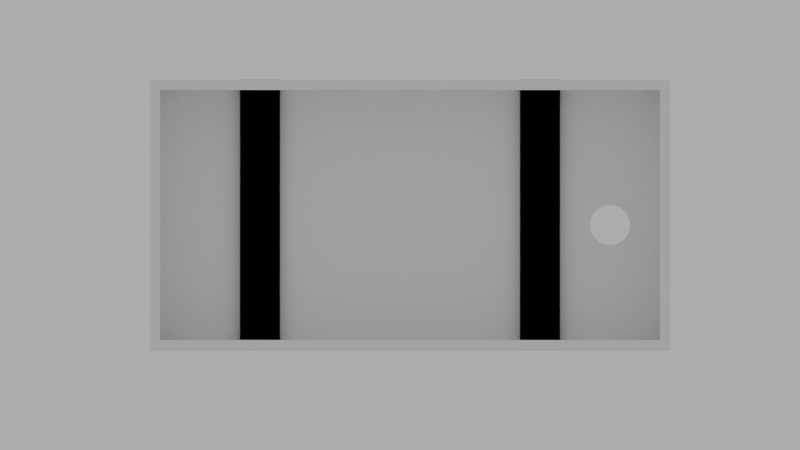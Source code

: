 # Source: kinetic-pw-case-v3.1.1.blend  (saved by Blender 4.1.24; exported with 4.5.12 LTS)
import bpy
from mathutils import Matrix  # noqa: F401  (used for matrix-valued properties, if any)

bpy.ops.wm.read_factory_settings(use_empty=True)
scene = bpy.context.scene
scene.name = 'Scene'

# ---- collections
col_collection = bpy.data.collections.new('Collection'); scene.collection.children.link(col_collection)

# ---- world
world_world = bpy.data.worlds.new('World'); scene.world = world_world
world_world.use_nodes = True; world_world.node_tree.nodes.clear()
_N = world_world.node_tree.nodes; _L = world_world.node_tree.links
n0 = _N.new('ShaderNodeOutputWorld'); n0.name = 'World Output'; n0.location = (300, 300)
n1 = _N.new('ShaderNodeBackground'); n1.name = 'Background'; n1.location = (10, 300)
n1.inputs[0].default_value = (0.5325, 0.5325, 0.5325, 1.0)
_L.new(n1.outputs[0], n0.inputs[0])
n0.is_active_output = True
world_world.color = (0.05088, 0.05088, 0.05088)
world_world.use_sun_shadow = False
world_world.sun_shadow_jitter_overblur = 0.0

# ---- cameras
cam_camera = bpy.data.cameras.new('Camera')
cam_camera.type = 'ORTHO'
cam_camera.lens = 155.0
cam_camera.ortho_scale = 80.0

# ---- meshes
me_cube_001 = bpy.data.meshes.new('Cube.001')
me_cube_001.from_pydata([(0.92, -0.48, 3.0), (-1.16, -1.0, -1.0), (-1.16, -1.0, 1.0), (0.92, -0.64, 3.0), (-1.16, 1.08, -1.0), (-1.16, 1.08, 1.0), (0.92, 0.48, 3.0), (1.0, -1.0, -1.0), (0.92, 0.64, 3.0), (1.0, -1.0, 1.0), (0.92, 0.4994, 2.514), (1.0, 1.08, -1.0), (1.0, 1.08, 1.0), (0.92, 1.04, 1.0), (-1.08, 1.04, 1.0), (0.92, -0.51, 2.2), (0.92, 0.6206, 2.514), (-1.08, -0.96, 1.0), (0.92, -0.96, 1.0), (-1.16, -1.0, 15.0), (-1.16, 1.08, 15.0), (1.0, 1.08, 15.0), (0.92, -0.61, 2.2), (1.0, -1.0, 15.0), (-1.08, 1.04, 15.0), (0.92, 1.04, 15.0), (0.92, -0.96, 15.0), (-1.08, -0.96, 15.0), (-1.08, 1.037, -0.6033), (0.8766, 1.037, -0.6033), (0.8766, -0.9566, -0.6033), (-1.08, -0.9566, -0.6033), (-1.154, 1.08, -4.997), (-1.154, -1.0, -4.997), (1.006, 1.08, -4.997), (1.006, -1.0, -4.997), (0.8823, 1.037, -4.601), (-1.074, 1.037, -4.601), (-1.074, -0.9566, -4.601), (0.8823, -0.9566, -4.601), (-0.16, 0.84, -0.6033), (-0.1569, 0.8244, -0.6033), (-0.1569, 0.8556, -0.6033), (-0.133, 0.7956, -0.6033), (-0.133, 0.8844, -0.6033), (-0.1478, 0.8094, -0.6033), (-0.1478, 0.8706, -0.6033), (-0.1131, 0.7834, -0.6033), (-0.1131, 0.8966, -0.6033), (-0.08889, 0.7735, -0.6033), (-0.08889, 0.9065, -0.6033), (-0.06123, 0.7661, -0.6033), (-0.06123, 0.9139, -0.6033), (-0.03121, 0.7615, -0.6033), (-0.03121, 0.9185, -0.6033), (0.03121, 0.7615, -0.6033), (0.03121, 0.9185, -0.6033), (0.1131, 0.7834, -0.6033), (0.1131, 0.8966, -0.6033), (0.08889, 0.7735, -0.6033), (0.08889, 0.9065, -0.6033), (0.06123, 0.7661, -0.6033), (0.06123, 0.9139, -0.6033), (0.133, 0.7956, -0.6033), (0.133, 0.8844, -0.6033), (0.16, 0.84, -0.6033), (0.1569, 0.8244, -0.6033), (0.1569, 0.8556, -0.6033), (0.1478, 0.8094, -0.6033), (0.1478, 0.8706, -0.6033), (0.0, 0.92, -0.6033), (0.0, 0.76, -0.6033), (-0.16, 0.84, 1.0), (-0.1569, 0.8244, 1.0), (-0.1569, 0.8556, 1.0), (-0.133, 0.7956, 1.0), (-0.1478, 0.8706, 1.0), (-0.1478, 0.8094, 1.0), (-0.133, 0.8844, 1.0), (-0.1131, 0.7834, 1.0), (-0.1131, 0.8966, 1.0), (-0.08889, 0.9065, 1.0), (-0.08889, 0.7735, 1.0), (-0.06123, 0.9139, 1.0), (-0.06123, 0.7661, 1.0), (-0.03121, 0.9185, 1.0), (-0.03121, 0.7615, 1.0), (0.0, 0.92, 1.0), (0.0, 0.76, 1.0), (0.03121, 0.9185, 1.0), (0.03121, 0.7615, 1.0), (0.06123, 0.9139, 1.0), (0.06123, 0.7661, 1.0), (0.1131, 0.7834, 1.0), (0.08889, 0.9065, 1.0), (0.08889, 0.7735, 1.0), (0.1131, 0.8966, 1.0), (0.133, 0.7956, 1.0), (0.133, 0.8844, 1.0), (0.16, 0.84, 1.0), (0.1569, 0.8556, 1.0), (0.1569, 0.8244, 1.0), (0.1478, 0.8706, 1.0), (0.1478, 0.8094, 1.0), (0.8766, -0.64, -0.6033), (0.8766, -0.48, -0.6033), (-1.08, -0.64, -0.6033), (-1.08, -0.48, -0.6033), (-1.08, -0.61, 1.0), (-1.08, -0.64, 1.0), (-1.08, -0.51, 1.0), (-1.08, -0.48, 1.0), (0.92, -0.61, 1.0), (0.92, -0.51, 1.0), (0.92, -0.64, 1.0), (0.92, -0.48, 1.0), (-1.08, -0.61, 2.2), (-1.08, -0.64, 3.0), (-1.08, -0.51, 2.2), (-1.08, -0.48, 3.0), (0.8771, -0.64, -1.0), (0.8771, -0.48, -1.0), (-1.079, -0.64, -1.0), (-1.079, -0.48, -1.0), (0.8766, 0.48, -0.6033), (0.8766, 0.64, -0.6033), (-1.08, 0.64, -0.6033), (-1.08, 0.48, -0.6033), (-1.08, 0.48, 1.0), (-1.08, 0.64, 1.0), (-1.08, 0.6206, 1.0), (0.92, 0.48, 1.0), (0.92, 0.64, 1.0), (0.92, 0.6206, 1.0), (-1.08, 0.48, 3.0), (-1.08, 0.64, 3.0), (-1.08, 0.6206, 2.514), (-1.08, 0.4994, 2.514), (0.8771, 0.48, -1.0), (0.8771, 0.64, -1.0), (-1.079, 0.48, -1.0), (-1.079, 0.64, -1.0), (-1.16, 0.4994, 2.514), (1.0, 0.4994, 2.514), (1.0, 0.4994, 1.0), (-1.16, 0.4994, 1.0), (1.0, 0.4994, -0.5141), (-1.16, 0.4994, -0.5141), (-1.16, 0.6206, 2.514), (1.0, 0.6206, 2.514), (-1.08, 0.6206, 2.514), (-1.08, 0.5184, 2.514), (0.92, 0.6206, 2.514), (0.92, 0.6206, 2.514), (1.0, 0.6206, 1.0), (1.0, 0.6206, -0.5141), (-1.16, 0.6206, -0.5141), (-1.16, 0.6206, 1.0), (0.92, 0.6206, 2.514), (-0.08, 0.6206, 1.0), (-1.08, 0.5184, 2.514), (1.0, -0.61, 2.2), (-1.16, -0.61, 1.958), (-1.16, -0.61, 2.2), (1.0, -0.61, 1.0), (-0.4836, -0.61, 1.358), (-1.08, -0.61, 1.887), (-1.16, -0.61, 1.0), (1.0, -0.61, -0.2), (-1.16, -0.61, -0.2), (1.0, -0.51, 2.2), (-1.16, -0.51, 2.2), (-1.16, -0.51, 1.0), (0.92, -0.51, 1.887), (0.92, -0.5231, 2.2), (-1.08, -0.5969, 2.2), (1.0, -0.51, -0.2), (-1.16, -0.51, -0.2), (1.0, -0.51, 1.0), (0.92, -0.5231, 2.2), (0.92, -0.51, 1.887)], [(16, 152), (137, 151), (16, 153), (133, 154), (133, 157), (10, 143), (137, 142), (112, 165), (165, 166), (108, 165), (108, 166), (15, 173), (174, 175), (166, 162), (165, 112)], [(1, 2, 167, 169, 177, 172, 145, 147, 156, 157, 5, 4), (4, 5, 12, 11), (11, 12, 154, 155, 146, 144, 178, 176, 168, 164, 9, 7), (7, 9, 2, 1), (46, 42, 28, 29, 67, 69, 64, 58, 60, 62, 56, 70, 54, 52, 50, 48, 44), (30, 31, 106, 104), (28, 42, 40, 41, 45, 43, 47, 49, 51, 53, 71, 55, 61, 59, 57, 63, 68, 66, 65, 67, 29, 125, 126), (105, 107, 127, 124), (128, 111, 115, 131), (132, 13, 100, 99, 101, 103, 97, 93, 95, 92, 90, 88, 86, 84, 82, 79, 75, 77, 73, 72, 74, 14, 129), (109, 17, 18, 114), (102, 100, 13, 14, 74, 76, 78, 80, 81, 83, 85, 87, 89, 91, 94, 96, 98), (115, 0, 3, 114, 18, 26, 25, 13, 132, 8, 6, 131), (18, 17, 27, 26), (2, 9, 23, 19), (5, 157, 148, 142, 145, 172, 171, 163, 162, 167, 2, 19, 20), (21, 20, 24, 25), (20, 19, 27, 24), (19, 23, 26, 27), (23, 21, 25, 26), (12, 5, 20, 21), (129, 14, 24, 27, 17, 109, 117, 119, 111, 128, 134, 135), (9, 164, 161, 170, 178, 144, 143, 149, 154, 12, 21, 23), (14, 13, 25, 24), (4, 11, 34, 32), (29, 28, 37, 36), (7, 1, 33, 35), (29, 36, 39, 30, 104, 120, 121, 105, 124, 138, 139, 125), (32, 34, 36, 37), (34, 35, 39, 36), (35, 33, 38, 39), (33, 32, 37, 38), (31, 30, 39, 38), (1, 4, 32, 33), (122, 106, 31, 38, 37, 28, 126, 141, 140, 127, 107, 123), (11, 7, 35, 34), (87, 70, 56, 89), (89, 56, 62, 91), (91, 62, 60, 94), (94, 60, 58, 96), (96, 58, 64, 98), (98, 64, 69, 102), (69, 67, 100, 102), (67, 65, 99, 100), (65, 66, 101, 99), (66, 68, 103, 101), (68, 63, 97, 103), (63, 57, 93, 97), (57, 59, 95, 93), (59, 61, 92, 95), (61, 55, 90, 92), (55, 71, 88, 90), (71, 53, 86, 88), (53, 51, 84, 86), (51, 49, 82, 84), (49, 47, 79, 82), (47, 43, 75, 79), (43, 45, 77, 75), (77, 45, 41, 73), (73, 41, 40, 72), (72, 40, 42, 74), (74, 42, 46, 76), (76, 46, 44, 78), (78, 44, 48, 80), (80, 48, 50, 81), (81, 50, 52, 83), (83, 52, 54, 85), (85, 54, 70, 87), (113, 115, 0, 3, 22, 179, 15, 180), (104, 106, 122, 120), (114, 3, 117, 109), (107, 105, 121, 123), (111, 119, 0, 115), (3, 0, 119, 117), (123, 121, 120, 122), (112, 22, 3, 114), (22, 179, 15, 118, 175, 116), (118, 15, 180, 113, 173, 110), (126, 125, 139, 141), (132, 129, 135, 8), (124, 127, 140, 138), (128, 131, 6, 134), (141, 139, 138, 140), (6, 8, 135, 134), (10, 158, 16, 136, 150, 160, 137), (133, 159, 130, 136, 16)])
_uv = me_cube_001.uv_layers.new(name='UVMap')
_uv.uv.foreach_set('vector', [0.375, 0.0, 0.625, 0.0, 0.625, 0.04687, 0.475, 0.04687, 0.475, 0.05889, 0.625, 0.05889, 0.625, 0.1802, 0.4357, 0.1802, 0.4357, 0.1948, 0.625, 0.1948, 0.625, 0.25, 0.375, 0.25, 0.375, 0.25, 0.625, 0.25, 0.625, 0.5, 0.375, 0.5, 0.375, 0.5, 0.625, 0.5, 0.625, 0.5552, 0.4357, 0.5552, 0.4357, 0.5698, 0.625, 0.5698, 0.625, 0.6911, 0.475, 0.6911, 0.475, 0.7031, 0.625, 0.7031, 0.625, 0.75, 0.375, 0.75, 0.375, 0.75, 0.625, 0.75, 0.625, 1.0, 0.375, 1.0, 0.2443, 0.5252, 0.2432, 0.527, 0.13, 0.5052, 0.37, 0.5052, 0.2817, 0.527, 0.2806, 0.5252, 0.2788, 0.5235, 0.2763, 0.522, 0.2734, 0.5209, 0.27, 0.52, 0.2663, 0.5194, 0.2625, 0.5192, 0.2586, 0.5194, 0.255, 0.52, 0.2516, 0.5209, 0.2486, 0.522, 0.2462, 0.5235, 0.37, 0.7448, 0.13, 0.7448, 0.13, 0.7067, 0.37, 0.7067, 0.13, 0.5052, 0.2432, 0.527, 0.2429, 0.5288, 0.2432, 0.5307, 0.2443, 0.5325, 0.2462, 0.5342, 0.2486, 0.5356, 0.2516, 0.5368, 0.255, 0.5377, 0.2586, 0.5383, 0.2625, 0.5385, 0.2663, 0.5383, 0.27, 0.5377, 0.2734, 0.5368, 0.2763, 0.5356, 0.2788, 0.5342, 0.2806, 0.5325, 0.2817, 0.5307, 0.2821, 0.5288, 0.2817, 0.527, 0.37, 0.5052, 0.37, 0.5529, 0.13, 0.5529, 0.37, 0.6875, 0.13, 0.6875, 0.13, 0.5721, 0.37, 0.5721, 0.863, 0.5753, 0.863, 0.6838, 0.637, 0.6838, 0.637, 0.5753, 0.637, 0.5572, 0.637, 0.512, 0.7232, 0.5328, 0.7229, 0.5346, 0.7232, 0.5364, 0.7243, 0.5381, 0.7259, 0.5396, 0.7282, 0.541, 0.7309, 0.5421, 0.734, 0.543, 0.7374, 0.5435, 0.741, 0.5436, 0.7445, 0.5435, 0.7479, 0.543, 0.751, 0.5421, 0.7537, 0.541, 0.756, 0.5396, 0.7577, 0.5381, 0.7587, 0.5364, 0.759, 0.5346, 0.7587, 0.5328, 0.863, 0.512, 0.863, 0.5572, 0.863, 0.7018, 0.863, 0.738, 0.637, 0.738, 0.637, 0.7018, 0.7243, 0.5311, 0.7232, 0.5328, 0.637, 0.512, 0.863, 0.512, 0.7587, 0.5328, 0.7577, 0.5311, 0.756, 0.5296, 0.7537, 0.5282, 0.751, 0.5271, 0.7479, 0.5263, 0.7445, 0.5257, 0.741, 0.5256, 0.7374, 0.5257, 0.734, 0.5263, 0.7309, 0.5271, 0.7282, 0.5282, 0.7259, 0.5296, 0.637, 0.6838, 0.637, 0.6838, 0.637, 0.7018, 0.637, 0.7018, 0.637, 0.738, 0.637, 0.738, 0.637, 0.512, 0.637, 0.512, 0.637, 0.5572, 0.637, 0.5572, 0.637, 0.5753, 0.637, 0.5753, 0.637, 0.738, 0.863, 0.738, 0.863, 0.738, 0.637, 0.738, 0.625, 1.0, 0.625, 0.75, 0.625, 0.75, 0.625, 1.0, 0.625, 0.25, 0.625, 0.1948, 0.625, 0.1948, 0.625, 0.1802, 0.625, 0.1802, 0.625, 0.05889, 0.625, 0.05889, 0.625, 0.04687, 0.625, 0.04687, 0.625, 0.04687, 0.625, 0.0, 0.625, 0.0, 0.625, 0.25, 0.625, 0.5, 0.875, 0.5, 0.863, 0.512, 0.637, 0.512, 0.875, 0.5, 0.875, 0.75, 0.863, 0.738, 0.863, 0.512, 0.875, 0.75, 0.625, 0.75, 0.637, 0.738, 0.863, 0.738, 0.625, 0.75, 0.625, 0.5, 0.637, 0.512, 0.637, 0.738, 0.625, 0.5, 0.625, 0.25, 0.625, 0.25, 0.625, 0.5, 0.863, 0.5572, 0.863, 0.512, 0.863, 0.512, 0.863, 0.738, 0.863, 0.738, 0.863, 0.7018, 0.863, 0.7018, 0.863, 0.6838, 0.863, 0.6838, 0.863, 0.5753, 0.863, 0.5753, 0.863, 0.5572, 0.625, 0.75, 0.625, 0.7031, 0.625, 0.7031, 0.625, 0.6911, 0.625, 0.6911, 0.625, 0.5698, 0.625, 0.5698, 0.625, 0.5552, 0.625, 0.5552, 0.625, 0.5, 0.625, 0.5, 0.625, 0.75, 0.863, 0.512, 0.637, 0.512, 0.637, 0.512, 0.863, 0.512, 0.375, 0.25, 0.375, 0.5, 0.375, 0.5, 0.375, 0.25, 0.37, 0.5052, 0.13, 0.5052, 0.13, 0.5052, 0.37, 0.5052, 0.375, 0.75, 0.375, 1.0, 0.375, 1.0, 0.375, 0.75, 0.37, 0.5052, 0.37, 0.5052, 0.37, 0.7448, 0.37, 0.7448, 0.37, 0.7067, 0.37, 0.7067, 0.37, 0.6875, 0.37, 0.6875, 0.37, 0.5721, 0.37, 0.5721, 0.37, 0.5529, 0.37, 0.5529, 0.125, 0.5, 0.375, 0.5, 0.37, 0.5052, 0.13, 0.5052, 0.375, 0.5, 0.375, 0.75, 0.37, 0.7448, 0.37, 0.5052, 0.375, 0.75, 0.125, 0.75, 0.13, 0.7448, 0.37, 0.7448, 0.125, 0.75, 0.125, 0.5, 0.13, 0.5052, 0.13, 0.7448, 0.13, 0.7448, 0.37, 0.7448, 0.37, 0.7448, 0.13, 0.7448, 0.375, 0.0, 0.375, 0.25, 0.375, 0.25, 0.375, 0.0, 0.13, 0.7067, 0.13, 0.7067, 0.13, 0.7448, 0.13, 0.7448, 0.13, 0.5052, 0.13, 0.5052, 0.13, 0.5529, 0.13, 0.5529, 0.13, 0.5721, 0.13, 0.5721, 0.13, 0.6875, 0.13, 0.6875, 0.375, 0.5, 0.375, 0.75, 0.375, 0.75, 0.375, 0.5, 1.0, 0.8125, 1.0, 0.7123, 0.9688, 0.7123, 0.9688, 0.8125, 0.9688, 0.8125, 0.9688, 0.7123, 0.9375, 0.7123, 0.9375, 0.8125, 0.9375, 0.8125, 0.9375, 0.7123, 0.9062, 0.7123, 0.9062, 0.8125, 0.9062, 0.8125, 0.9062, 0.7123, 0.875, 0.7123, 0.875, 0.8125, 0.875, 0.8125, 0.875, 0.7123, 0.8438, 0.7123, 0.8438, 0.8125, 0.8438, 0.8125, 0.8438, 0.7123, 0.8125, 0.7123, 0.8125, 0.8125, 0.8125, 0.7123, 0.7812, 0.7123, 0.7812, 0.8125, 0.8125, 0.8125, 0.7812, 0.7123, 0.75, 0.7123, 0.75, 0.8125, 0.7812, 0.8125, 0.75, 0.7123, 0.7188, 0.7123, 0.7188, 0.8125, 0.75, 0.8125, 0.7188, 0.7123, 0.6875, 0.7123, 0.6875, 0.8125, 0.7188, 0.8125, 0.6875, 0.7123, 0.6562, 0.7123, 0.6562, 0.8125, 0.6875, 0.8125, 0.6562, 0.7123, 0.625, 0.7123, 0.625, 0.8125, 0.6562, 0.8125, 0.625, 0.7123, 0.5938, 0.7123, 0.5938, 0.8125, 0.625, 0.8125, 0.5938, 0.7123, 0.5625, 0.7123, 0.5625, 0.8125, 0.5938, 0.8125, 0.5625, 0.7123, 0.5312, 0.7123, 0.5312, 0.8125, 0.5625, 0.8125, 0.5312, 0.7123, 0.5, 0.7123, 0.5, 0.8125, 0.5312, 0.8125, 0.5, 0.7123, 0.4688, 0.7123, 0.4688, 0.8125, 0.5, 0.8125, 0.4688, 0.7123, 0.4375, 0.7123, 0.4375, 0.8125, 0.4688, 0.8125, 0.4375, 0.7123, 0.4062, 0.7123, 0.4062, 0.8125, 0.4375, 0.8125, 0.4062, 0.7123, 0.375, 0.7123, 0.375, 0.8125, 0.4062, 0.8125, 0.375, 0.7123, 0.3438, 0.7123, 0.3438, 0.8125, 0.375, 0.8125, 0.3438, 0.7123, 0.3125, 0.7123, 0.3125, 0.8125, 0.3438, 0.8125, 0.3125, 0.8125, 0.3125, 0.7123, 0.2812, 0.7123, 0.2812, 0.8125, 0.2812, 0.8125, 0.2812, 0.7123, 0.25, 0.7123, 0.25, 0.8125, 0.25, 0.8125, 0.25, 0.7123, 0.2188, 0.7123, 0.2188, 0.8125, 0.2188, 0.8125, 0.2188, 0.7123, 0.1875, 0.7123, 0.1875, 0.8125, 0.1875, 0.8125, 0.1875, 0.7123, 0.1562, 0.7123, 0.1562, 0.8125, 0.1562, 0.8125, 0.1562, 0.7123, 0.125, 0.7123, 0.125, 0.8125, 0.125, 0.8125, 0.125, 0.7123, 0.09375, 0.7123, 0.09375, 0.8125, 0.09375, 0.8125, 0.09375, 0.7123, 0.0625, 0.7123, 0.0625, 0.8125, 0.0625, 0.8125, 0.0625, 0.7123, 0.03125, 0.7123, 0.03125, 0.8125, 0.03125, 0.8125, 0.03125, 0.7123, 0.0, 0.7123, 0.0, 0.8125, 0.5, 0.04688, 0.5, 0.0, 0.375, 0.0, 0.375, 0.25, 0.425, 0.2031, 0.425, 0.06727, 0.425, 0.04688, 0.4446, 0.04688, 0.6002, 0.2554, 0.6002, 0.5, 0.625, 0.4999, 0.625, 0.2554, 0.5, 0.25, 0.375, 0.25, 0.375, 0.5, 0.5, 0.5, 0.6002, 0.75, 0.6002, 0.9946, 0.625, 0.9946, 0.625, 0.7501, 0.5, 0.75, 0.375, 0.75, 0.375, 1.0, 0.5, 1.0, 0.125, 0.5, 0.125, 0.75, 0.375, 0.75, 0.375, 0.5, 0.6251, 0.75, 0.8696, 0.75, 0.8696, 0.5, 0.6251, 0.5, 0.5, 0.2031, 0.425, 0.2031, 0.375, 0.25, 0.5, 0.25, 0.1576, 0.5, 0.1576, 0.7174, 0.1576, 0.75, 0.3424, 0.75, 0.3424, 0.5326, 0.3424, 0.5, 0.375, 0.7826, 0.375, 0.9674, 0.4076, 0.9674, 0.5, 0.9674, 0.4076, 0.9674, 0.5, 0.7826, 0.3998, 0.25, 0.3998, 0.4946, 0.375, 0.4946, 0.375, 0.2501, 0.5, 0.5, 0.5, 0.25, 0.625, 0.25, 0.625, 0.5, 0.3998, 0.7554, 0.3998, 1.0, 0.375, 0.9999, 0.375, 0.7554, 0.5, 1.0, 0.5, 0.75, 0.625, 0.75, 0.625, 1.0, 0.1251, 0.5, 0.3696, 0.5, 0.3696, 0.75, 0.1251, 0.75, 0.625, 0.75, 0.625, 0.5, 0.875, 0.5, 0.875, 0.75, 0.1642, 0.5, 0.1642, 0.75, 0.1642, 0.75, 0.3358, 0.75, 0.3358, 0.75, 0.3358, 0.5392, 0.3358, 0.5, 0.5, 0.9608, 0.5, 0.875, 0.5, 0.7892, 0.375, 0.7892, 0.375, 0.9608])
me_cube_001.update()
me_cube_003 = bpy.data.meshes.new('Cube.003')
me_cube_003.from_pydata([(-1.086, -1.0, -1.0), (-1.086, -1.0, 1.0), (-1.086, 1.0, -1.0), (-1.086, 1.0, 1.0), (1.086, -1.0, -1.0), (1.086, -1.0, 1.0), (1.086, 1.0, -1.0), (1.086, 1.0, 1.0), (1.086, -0.625, -0.6), (-1.086, -0.625, -0.6), (1.086, -0.625, 0.6), (-1.086, -0.625, 0.6), (1.086, 0.625, 0.6), (-1.086, 0.625, 0.6), (1.086, 0.625, -0.6), (-1.086, 0.625, -0.6)], [], [(0, 1, 11, 9, 15, 2), (2, 3, 7, 6), (6, 7, 12, 14, 8, 4), (4, 5, 1, 0), (2, 6, 4, 0), (7, 3, 1, 5), (13, 12, 14, 15), (4, 8, 10, 12, 7, 5), (2, 15, 13, 11, 1, 3), (15, 14, 8, 9), (10, 11, 9, 8), (12, 13, 11, 10)])
_uv = me_cube_003.uv_layers.new(name='UVMap')
_uv.uv.foreach_set('vector', [0.375, 0.0, 0.625, 0.0, 0.575, 0.04688, 0.425, 0.04688, 0.425, 0.2031, 0.375, 0.25, 0.375, 0.25, 0.625, 0.25, 0.625, 0.5, 0.375, 0.5, 0.375, 0.5, 0.625, 0.5, 0.575, 0.5469, 0.425, 0.5469, 0.425, 0.7031, 0.375, 0.75, 0.375, 0.75, 0.625, 0.75, 0.625, 1.0, 0.375, 1.0, 0.125, 0.5, 0.375, 0.5, 0.375, 0.75, 0.125, 0.75, 0.625, 0.5, 0.875, 0.5, 0.875, 0.75, 0.625, 0.75, 0.625, 0.2826, 0.625, 0.4674, 0.375, 0.4674, 0.375, 0.2826, 0.375, 0.75, 0.425, 0.7031, 0.575, 0.7031, 0.575, 0.5469, 0.625, 0.5, 0.625, 0.75, 0.375, 0.25, 0.425, 0.2031, 0.575, 0.2031, 0.575, 0.04688, 0.625, 0.0, 0.625, 0.25, 0.1576, 0.5, 0.3424, 0.5, 0.3424, 0.75, 0.1576, 0.75, 0.625, 0.7826, 0.625, 0.9674, 0.375, 0.9674, 0.375, 0.7826, 0.6576, 0.5, 0.8424, 0.5, 0.8424, 0.75, 0.6576, 0.75])
me_cube_003.update()
me_cube = bpy.data.meshes.new('Cube')
me_cube.from_pydata([(-1.087, -1.0, -1.0), (-1.087, -1.0, 1.0), (-1.087, 1.0, -1.0), (-1.087, 1.0, 1.0), (1.087, -1.0, -1.0), (1.087, -1.0, 1.0), (1.087, 1.0, -1.0), (1.087, 1.0, 1.0), (1.087, -0.7571, 0.7571), (-1.087, -0.7571, 0.7571), (1.087, -0.7571, -0.7571), (-1.087, -0.7571, -0.7571), (1.087, 0.7571, 0.7571), (-1.087, 0.7571, 0.7571), (1.087, 0.7571, -0.7571), (-1.087, 0.7571, -0.7571)], [], [(0, 1, 9, 11, 15, 2), (2, 3, 7, 6), (6, 7, 12, 14, 10, 4), (4, 5, 1, 0), (2, 6, 4, 0), (7, 3, 1, 5), (8, 9, 11, 10), (4, 10, 8, 12, 7, 5), (2, 15, 13, 9, 1, 3), (12, 13, 9, 8), (15, 14, 10, 11), (13, 12, 14, 15)])
_uv = me_cube.uv_layers.new(name='UVMap')
_uv.uv.foreach_set('vector', [0.375, 0.0, 0.625, 0.0, 0.5946, 0.03037, 0.4054, 0.03037, 0.4054, 0.2196, 0.375, 0.25, 0.375, 0.25, 0.625, 0.25, 0.625, 0.5, 0.375, 0.5, 0.375, 0.5, 0.625, 0.5, 0.5946, 0.5304, 0.4054, 0.5304, 0.4054, 0.7196, 0.375, 0.75, 0.375, 0.75, 0.625, 0.75, 0.625, 1.0, 0.375, 1.0, 0.125, 0.5, 0.375, 0.5, 0.375, 0.75, 0.125, 0.75, 0.625, 0.5, 0.875, 0.5, 0.875, 0.75, 0.625, 0.75, 0.375, 0.2892, 0.375, 0.4608, 0.625, 0.4608, 0.625, 0.2892, 0.375, 0.75, 0.4054, 0.7196, 0.5946, 0.7196, 0.5946, 0.5304, 0.625, 0.5, 0.625, 0.75, 0.375, 0.25, 0.4054, 0.2196, 0.5946, 0.2196, 0.5946, 0.03037, 0.625, 0.0, 0.625, 0.25, 0.1642, 0.75, 0.3358, 0.75, 0.3358, 0.5, 0.1642, 0.5, 0.6642, 0.75, 0.8358, 0.75, 0.8358, 0.5, 0.6642, 0.5, 0.375, 0.7892, 0.375, 0.9608, 0.625, 0.9608, 0.625, 0.7892])
me_cube.update()

# ---- objects
ob_case = bpy.data.objects.new('case', me_cube_001)
ob_camera = bpy.data.objects.new('Camera', cam_camera)
ob_a = bpy.data.objects.new('A', me_cube_003)
ob_b = bpy.data.objects.new('B', me_cube)

# ---- transforms, parenting, visibility, modifiers, constraints
ob_case.location = (0.0, 0.0, 0.0)
ob_case.scale = (12.5, 25.0, 0.5)
ob_camera.location = (0.0, 0.0, 100.0)
ob_camera.rotation_euler = (0.0, 0.0, 1.571)
ob_camera.scale = (100.0, 100.0, 100.0)
ob_a.location = (-1.0, -14.0, 0.5)
ob_a.scale = (-12.5, -2.0, -1.0)
ob_b.location = (-1.0, 14.0, 0.5)
ob_b.scale = (12.5, 2.0, 1.0)

# ---- collection membership
col_collection.objects.link(ob_case)
col_collection.objects.link(ob_camera)
col_collection.objects.link(ob_a)
col_collection.objects.link(ob_b)

# ---- scene / render settings (as saved in the file)
scene.camera = ob_camera
scene.frame_start = 1; scene.frame_end = 250; scene.frame_set(1)
scene.render.engine = 'BLENDER_EEVEE_NEXT'
scene.cycles.sampling_pattern = 'TABULATED_SOBOL'
scene.eevee.ray_tracing_options.trace_max_roughness = 0.0
scene.unit_settings.scale_length = 0.001
bpy.context.view_layer.update()
